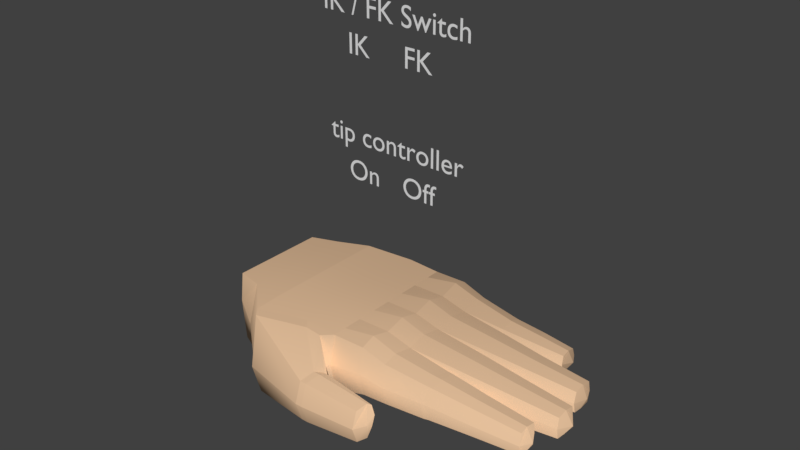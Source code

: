 # Source: Divine_hand_1.blend  (saved by Blender 2.77.0; exported with 4.5.12 LTS)
import bpy
from mathutils import Matrix  # noqa: F401  (used for matrix-valued properties, if any)

bpy.ops.wm.read_factory_settings(use_empty=True)
scene = bpy.context.scene
scene.name = 'Scene'

# ---- collections
col_collection_1 = bpy.data.collections.new('Collection 1'); scene.collection.children.link(col_collection_1)
col_collection_11 = bpy.data.collections.new('Collection 11'); scene.collection.children.link(col_collection_11)

# ---- materials (node trees are filled in below, after node groups)
mat_material_001 = bpy.data.materials.new('Material.001')
mat_material_001.alpha_threshold = 0.0
mat_material_001.use_transparent_shadow = False
mat_material_001.diffuse_color = (0.8, 0.5366, 0.3352, 1.0)
mat_material_001.roughness = 0.5

# ---- material node trees

# ---- world
world_world = bpy.data.worlds.new('World'); scene.world = world_world
world_world.color = (0.05088, 0.05088, 0.05088)
world_world.use_sun_shadow = False
world_world.sun_shadow_jitter_overblur = 0.0
world_world.cycles.sampling_method = 'MANUAL'

# ---- meshes
me_left_hand = bpy.data.meshes.new('left_hand')
me_left_hand.from_pydata([(-0.6799, -0.8487, -1.049), (-0.6799, -0.8487, 1.893), (0.2967, -0.8487, -1.049), (0.2967, -0.8487, 1.893), (-0.7545, -0.7037, 1.954), (-0.8687, -0.5328, 2.021), (-0.9466, -0.1168, 1.862), (-0.9199, 0.1856, 1.623), (-0.9199, 0.1856, -0.02895), (-0.9466, -0.1168, -0.4799), (-0.8411, -0.5328, -1.846), (-0.7545, -0.7037, -1.492), (0.5269, 0.1856, 1.623), (0.5269, -0.1168, 1.862), (0.6984, -0.5246, 2.021), (0.3708, -0.7037, 1.954), (0.3708, -0.7037, -1.542), (0.6984, -0.5246, -1.593), (0.5269, -0.1168, -0.4799), (0.5269, 0.1856, -0.02895), (-0.9466, -0.2852, 1.931), (-0.9346, -0.2852, -1.3), (0.5269, -0.2852, 1.931), (0.567, -0.3166, -1.483), (0.174, 0.4522, 0.7982), (0.156, 0.4522, 0.1027), (-0.01064, 0.4522, 0.0195), (-0.1773, 0.4522, 0.1027), (-0.1773, 0.4522, 1.494), (-0.01064, 0.4522, 1.629), (0.156, 0.4522, 1.494), (-0.1968, 0.4522, 0.7982), (-0.2078, 0.1856, 0.7969), (0.383, 0.9208, 0.7974), (0.1746, -0.8487, 1.893), (0.05256, -0.8487, 1.893), (-0.06952, -0.8487, 1.893), (-0.1916, -0.8487, 1.893), (-0.3137, -0.8487, 1.893), (-0.4358, -0.8487, 1.893), (-0.5578, -0.8487, 1.893), (-0.5578, -0.8487, -1.049), (-0.4358, -0.8487, -1.049), (-0.3137, -0.8487, -1.049), (-0.1916, -0.8487, -1.049), (-0.06952, -0.8487, -1.049), (0.05256, -0.8487, -1.049), (0.1746, -0.8487, -1.049), (0.2302, -0.7037, 1.954), (0.0895, -0.7037, 1.954), (-0.05117, -0.7037, 1.954), (-0.1918, -0.7037, 1.954), (-0.3325, -0.7037, 1.954), (-0.4732, -0.7037, 1.954), (-0.6138, -0.7037, 1.954), (0.4131, -0.5328, 2.021), (0.157, -0.5328, 2.021), (-0.0101, -0.5328, 2.021), (-0.1772, -0.5328, 2.021), (-0.3444, -0.5328, 2.021), (-0.5115, -0.5328, 2.021), (-0.6668, -0.5328, 2.021), (0.3851, -0.1168, 1.862), (0.1872, -0.1168, 1.862), (-0.01064, -0.1168, 1.862), (-0.2085, -0.1168, 1.862), (-0.4064, -0.1168, 1.862), (-0.6043, -0.1168, 1.862), (-0.8021, -0.1168, 1.862), (0.3851, 0.1856, 1.783), (0.1872, 0.1856, 1.623), (-0.01064, 0.1856, 1.783), (-0.2085, 0.1856, 1.623), (-0.4064, 0.1856, 1.783), (-0.6043, 0.1856, 1.623), (-0.8021, 0.1856, 1.797), (0.2644, 0.8875, 0.8005), (0.4907, 0.8903, 0.8005), (0.383, 0.8875, 0.3065), (0.2773, 0.8875, 0.3593), (0.2773, 0.8875, 1.242), (0.383, 0.8875, 1.328), (0.4587, 0.8875, 0.3593), (-0.6138, -0.7037, -1.842), (-0.4732, -0.7037, -1.842), (-0.3325, -0.7037, -1.842), (-0.1918, -0.7037, -1.842), (-0.05117, -0.7037, -1.842), (0.0895, -0.7037, -1.842), (0.2302, -0.7037, -1.842), (-0.6668, -0.5328, -2.211), (-0.4818, -0.5328, -2.082), (-0.3262, -0.5328, -1.963), (-0.1705, -0.5328, -1.9), (-0.01481, -0.5328, -1.9), (0.1409, -0.5328, -2.052), (0.3794, -0.5328, -2.038), (-0.8021, -0.1168, -0.4799), (-0.6043, -0.1168, -0.4104), (-0.4064, -0.1168, -0.4104), (-0.2085, -0.1168, -0.4104), (-0.01064, -0.1168, -0.4104), (0.1872, -0.1168, -0.4104), (0.3851, -0.1168, -0.4799), (-0.8021, 0.1856, -0.1359), (-0.6043, 0.1856, -0.02895), (-0.4064, 0.1856, -0.1278), (-0.2085, 0.1856, -0.02895), (-0.01064, 0.1856, -0.1278), (0.1872, 0.1856, -0.02895), (0.3851, 0.1856, -0.1278), (0.4587, 0.8875, 1.242), (0.4821, 0.6412, 1.362), (0.4821, 0.6412, 0.2365), (0.3854, 0.6412, 1.472), (0.2505, 0.6412, 1.362), (0.2505, 0.6412, 0.2365), (0.3854, 0.6412, 0.1691), (-0.8021, -0.2852, -1.387), (-0.6043, -0.2852, -1.071), (-0.4064, -0.2852, -1.071), (-0.2085, -0.2852, -0.9809), (-0.01064, -0.2852, -0.9809), (0.1872, -0.2852, -1.071), (0.3851, -0.2852, -1.387), (0.3851, -0.2852, 1.931), (0.1872, -0.2852, 1.931), (-0.01064, -0.2852, 1.931), (-0.2085, -0.2852, 1.931), (-0.4064, -0.2852, 1.931), (-0.6043, -0.2852, 1.931), (-0.8021, -0.2852, 1.931), (-0.9466, 0.05542, 1.889), (-0.9466, 0.05542, -0.1053), (0.5269, 0.05542, 1.889), (0.5269, 0.05542, -0.1053), (-0.8021, 0.05542, -0.2252), (-0.6043, 0.05542, -0.1053), (-0.4064, 0.05542, -0.2161), (-0.2085, 0.05542, -0.1053), (-0.01064, 0.05542, -0.2161), (0.1872, 0.05542, -0.1053), (0.3851, 0.05542, -0.2161), (0.3851, 0.05542, 2.092), (0.1872, 0.05542, 1.889), (-0.01064, 0.05542, 2.092), (-0.2085, 0.05542, 1.889), (-0.4064, 0.05542, 2.092), (-0.6043, 0.05542, 1.889), (-0.8021, 0.05542, 2.109), (-0.7202, -0.8489, 0.7335), (0.5229, 0.6448, 0.7994), (0.2342, 0.6412, 0.7994), (0.3293, -0.8489, 0.7335), (0.2062, 0.4114, 0.7982), (0.5868, 0.1909, 0.7969), (0.5868, -0.1184, 0.6909), (0.7705, -0.5356, -0.1063), (0.4673, -0.7187, 0.3013), (-0.7945, -0.7187, 0.3013), (-0.9172, -0.5438, -0.1731), (-1.005, -0.1184, 0.6909), (-0.9782, 0.1909, 0.7969), (0.5436, 0.4158, 0.7982), (-1.005, -0.2907, 0.2244), (0.615, -0.1649, 1.862), (0.1981, -0.8489, 0.7335), (0.06695, -0.8489, 0.7335), (-0.06425, -0.8489, 0.7335), (-0.1954, -0.8489, 0.7335), (-0.3266, -0.8489, 0.7335), (-0.4578, -0.8489, 0.7335), (-0.589, -0.8489, 0.7335), (0.388, 0.4114, 0.02112), (0.2217, 0.4114, 0.1042), (0.2217, 0.4114, 1.492), (0.388, 0.4114, 1.627), (0.5072, 0.4114, 0.1042), (0.5072, 0.4114, 1.492), (0.1894, 0.1856, 0.7969), (-1.005, 0.05771, 0.892), (0.5868, 0.05771, 0.892), (0.1479, 0.6813, 0.7994), (0.1244, 0.6813, 0.2356), (-0.01064, 0.6813, 0.1682), (-0.1457, 0.6813, 0.2356), (-0.1457, 0.6813, 1.363), (-0.01064, 0.6813, 1.473), (0.1244, 0.6813, 1.363), (-0.1691, 0.6813, 0.7994), (0.1081, 0.9479, 0.8007), (0.09054, 0.9479, 0.3784), (-0.01064, 0.9479, 0.3279), (-0.1118, 0.9479, 0.3784), (-0.1118, 0.9479, 1.223), (-0.01064, 0.9479, 1.305), (0.09054, 0.9479, 1.223), (-0.1294, 0.9479, 0.8007), (-0.01064, 0.9875, 0.8007), (-0.6012, 0.1856, 0.7969), (-0.2148, 0.4363, 0.7983), (-0.2425, 0.4363, 1.482), (-0.4063, 0.4363, 1.615), (-0.5701, 0.4363, 1.482), (-0.5701, 0.4363, 0.1144), (-0.4063, 0.4363, 0.03259), (-0.2425, 0.4363, 0.1144), (-0.5824, 0.4363, 0.7983), (-0.241, 0.6539, 0.7996), (-0.2755, 0.6539, 1.345), (-0.4062, 0.6539, 1.452), (-0.537, 0.6539, 1.345), (-0.537, 0.6539, 0.2537), (-0.4062, 0.6539, 0.1884), (-0.2755, 0.6539, 0.2537), (-0.555, 0.6539, 0.7996), (-0.2784, 0.9062, 0.8007), (-0.3051, 0.9062, 1.223), (-0.4062, 0.9062, 1.305), (-0.5072, 0.9062, 1.223), (-0.5072, 0.9062, 0.3787), (-0.4062, 0.9062, 0.3282), (-0.3051, 0.9062, 0.3787), (-0.5319, 0.9062, 0.8007), (-0.9067, 0.3878, 1.345), (-0.9067, 0.3878, 0.255), (-0.6724, 0.3878, 1.345), (-0.8029, 0.3878, 1.46), (-0.8029, 0.3878, 0.1845), (-0.6724, 0.3878, 0.255), (-0.9452, 0.3913, 0.7998), (-0.6598, 0.3878, 0.7998), (-0.9006, 0.5445, 1.246), (-0.9006, 0.5445, 0.3555), (-0.6965, 0.5445, 1.246), (-0.8032, 0.5445, 1.34), (-0.8032, 0.5445, 0.2978), (-0.6965, 0.5445, 0.3555), (-0.932, 0.5474, 0.8008), (-0.6841, 0.5445, 0.8008), (-0.8825, 0.7054, 1.132), (-0.8825, 0.7054, 0.472), (-0.7244, 0.7054, 1.132), (-0.8035, 0.7054, 1.202), (-0.8035, 0.7054, 0.4293), (-0.7244, 0.7054, 0.472), (-0.9058, 0.7075, 0.802), (-0.7084, 0.7054, 0.802), (-0.4062, 0.9323, 0.8007), (-0.8035, 0.7356, 0.7981), (0.5095, 0.3838, 1.507), (0.2177, 0.3838, 1.507), (0.3877, 0.3792, 1.645), (0.5486, 0.3964, 0.798), (0.2043, 0.3918, 0.798), (0.5095, 0.3999, 0.0886), (0.3877, 0.3999, 0.003699), (0.2177, 0.3999, 0.0886), (0.5046, 0.4446, 1.479), (0.5046, 0.424, 0.118), (0.2248, 0.4446, 1.479), (0.3877, 0.4263, 0.03663), (0.5414, 0.4375, 0.7983), (0.2096, 0.4345, 0.7983), (0.3877, 0.4481, 1.611), (0.2248, 0.424, 0.118), (0.7864, -0.4876, 2.021), (0.7864, -0.4876, -1.309), (0.615, -0.157, -0.4799), (0.615, -0.2483, 1.931), (0.6434, -0.2967, -1.348), (0.6273, -0.1274, 0.6909), (0.8586, -0.4987, -0.1063), (0.808, -0.05297, 1.064), (1.047, -0.07728, 1.142), (1.047, -0.07728, -0.4796), (0.808, -0.05297, -0.06922), (0.9035, -0.06414, 1.265), (0.9058, -0.06558, -0.5547), (0.7496, -0.05212, 0.4976), (1.116, -0.07686, 0.3346), (0.808, -0.01878, 1.064), (1.047, -0.04309, 1.142), (1.047, -0.04309, -0.4796), (0.808, -0.01878, -0.06922), (0.9035, -0.02995, 1.265), (0.9058, -0.03139, -0.5547), (0.7496, -0.01793, 0.4976), (1.116, -0.04267, 0.3346), (0.8562, 0.254, 0.9211), (1.02, 0.2399, 0.9815), (1.02, 0.2399, -0.2898), (0.8562, 0.254, 0.03203), (0.9078, 0.2502, 1.079), (0.9096, 0.2491, -0.3487), (0.8336, 0.2597, 0.4765), (1.075, 0.2403, 0.3487), (0.9704, 0.2776, 0.404)], [], [(158, 153, 2, 16), (172, 150, 0, 41), (40, 54, 4, 1), (54, 61, 5, 4), (131, 68, 6, 20), (149, 75, 7, 132), (47, 89, 16, 2), (89, 96, 17, 16), (124, 103, 18, 23), (142, 110, 19, 135), (181, 156, 18, 135), (22, 14, 266, 269), (157, 158, 16, 17), (150, 159, 11, 0), (159, 160, 10, 11), (164, 161, 9, 21), (180, 162, 8, 133), (160, 164, 21, 10), (157, 17, 267, 272), (96, 124, 23, 17), (61, 131, 20, 5), (14, 22, 125, 55), (55, 125, 126, 56), (56, 126, 127, 57), (57, 127, 128, 58), (58, 128, 129, 59), (59, 129, 130, 60), (60, 130, 131, 61), (10, 21, 118, 90), (90, 118, 119, 91), (91, 119, 120, 92), (92, 120, 121, 93), (93, 121, 122, 94), (94, 122, 123, 95), (95, 123, 124, 96), (250, 253, 163, 178), (252, 250, 178, 176), (253, 255, 177, 163), (251, 175, 154, 254), (255, 256, 173, 177), (256, 257, 174, 173), (133, 8, 104, 136), (136, 104, 105, 137), (137, 105, 106, 138), (138, 106, 107, 139), (139, 107, 108, 140), (140, 108, 109, 141), (141, 109, 110, 142), (21, 9, 97, 118), (118, 97, 98, 119), (119, 98, 99, 120), (120, 99, 100, 121), (121, 100, 101, 122), (122, 101, 102, 123), (123, 102, 103, 124), (11, 10, 90, 83), (83, 90, 91, 84), (84, 91, 92, 85), (85, 92, 93, 86), (86, 93, 94, 87), (87, 94, 95, 88), (88, 95, 96, 89), (0, 11, 83, 41), (41, 83, 84, 42), (42, 84, 85, 43), (43, 85, 86, 44), (44, 86, 87, 45), (45, 87, 88, 46), (46, 88, 89, 47), (262, 259, 113, 151), (260, 115, 152, 263), (260, 264, 114, 115), (261, 265, 116, 117), (251, 252, 176, 175), (254, 154, 174, 257), (134, 12, 69, 143), (143, 69, 70, 144), (144, 70, 71, 145), (145, 71, 72, 146), (146, 72, 73, 147), (147, 73, 74, 148), (148, 74, 75, 149), (22, 13, 62, 125), (125, 62, 63, 126), (126, 63, 64, 127), (127, 64, 65, 128), (128, 65, 66, 129), (129, 66, 67, 130), (130, 67, 68, 131), (15, 14, 55, 48), (48, 55, 56, 49), (49, 56, 57, 50), (50, 57, 58, 51), (51, 58, 59, 52), (52, 59, 60, 53), (53, 60, 61, 54), (3, 15, 48, 34), (34, 48, 49, 35), (35, 49, 50, 36), (36, 50, 51, 37), (37, 51, 52, 38), (38, 52, 53, 39), (39, 53, 54, 40), (78, 33, 77, 82), (81, 33, 76, 80), (77, 33, 81, 111), (32, 31, 27, 107), (72, 28, 31, 32), (109, 25, 24, 179), (263, 152, 116, 265), (258, 262, 151, 112), (115, 80, 76, 152), (151, 113, 82, 77), (112, 151, 77, 111), (115, 114, 81, 80), (153, 166, 47, 2), (166, 167, 46, 47), (167, 168, 45, 46), (168, 169, 44, 45), (169, 170, 43, 44), (170, 171, 42, 43), (171, 172, 41, 42), (264, 258, 112, 114), (259, 261, 117, 113), (152, 76, 79, 116), (113, 117, 78, 82), (117, 116, 79, 78), (114, 112, 111, 81), (67, 148, 149, 68), (66, 147, 148, 67), (65, 146, 147, 66), (64, 145, 146, 65), (63, 144, 145, 64), (62, 143, 144, 63), (13, 134, 143, 62), (102, 141, 142, 103), (101, 140, 141, 102), (100, 139, 140, 101), (99, 138, 139, 100), (98, 137, 138, 99), (97, 136, 137, 98), (9, 133, 136, 97), (161, 180, 133, 9), (155, 181, 135, 19), (103, 142, 135, 18), (68, 149, 132, 6), (12, 134, 181, 155), (6, 132, 180, 161), (108, 107, 27, 26), (76, 33, 78, 79), (179, 24, 30, 70), (71, 70, 30, 29), (109, 108, 26, 25), (72, 71, 29, 28), (39, 40, 172, 171), (38, 39, 171, 170), (37, 38, 170, 169), (36, 37, 169, 168), (35, 36, 168, 167), (34, 35, 167, 166), (3, 34, 166, 153), (13, 22, 269, 165), (5, 20, 164, 160), (132, 7, 162, 180), (20, 6, 161, 164), (4, 5, 160, 159), (1, 4, 159, 150), (14, 15, 158, 157), (14, 157, 272, 266), (134, 13, 156, 181), (40, 1, 150, 172), (15, 3, 153, 158), (24, 182, 188, 30), (31, 189, 185, 27), (25, 183, 182, 24), (26, 27, 185, 184), (25, 26, 184, 183), (29, 30, 188, 187), (28, 186, 189, 31), (28, 29, 187, 186), (186, 187, 195, 194), (182, 190, 196, 188), (186, 194, 197, 189), (187, 188, 196, 195), (183, 184, 192, 191), (189, 197, 193, 185), (184, 185, 193, 192), (183, 191, 190, 182), (191, 192, 198, 190), (199, 207, 204, 105), (192, 193, 197, 198), (198, 195, 196, 190), (197, 194, 195, 198), (107, 106, 205, 206), (107, 206, 200, 32), (73, 72, 201, 202), (74, 203, 207, 199), (32, 200, 201, 72), (74, 73, 202, 203), (106, 105, 204, 205), (203, 202, 210, 211), (206, 214, 208, 200), (203, 211, 215, 207), (200, 208, 209, 201), (205, 204, 212, 213), (202, 201, 209, 210), (207, 215, 212, 204), (206, 205, 213, 214), (215, 223, 220, 212), (214, 213, 221, 222), (211, 210, 218, 219), (214, 222, 216, 208), (211, 219, 223, 215), (208, 216, 217, 209), (213, 212, 220, 221), (210, 209, 217, 218), (222, 221, 248, 216), (75, 74, 226, 227), (105, 229, 231, 199), (105, 104, 228, 229), (7, 75, 227, 224), (162, 7, 224, 230), (199, 231, 226, 74), (8, 162, 230, 225), (104, 8, 225, 228), (231, 239, 234, 226), (230, 224, 232, 238), (228, 225, 233, 236), (225, 230, 238, 233), (229, 237, 239, 231), (229, 228, 236, 237), (227, 226, 234, 235), (224, 227, 235, 232), (237, 236, 244, 245), (235, 234, 242, 243), (232, 235, 243, 240), (239, 247, 242, 234), (238, 232, 240, 246), (236, 233, 241, 244), (233, 238, 246, 241), (237, 245, 247, 239), (243, 242, 247, 249), (179, 254, 257, 109), (221, 220, 223, 248), (223, 219, 218, 248), (248, 218, 217, 216), (244, 241, 246, 249), (249, 246, 240, 243), (249, 247, 245, 244), (70, 69, 252, 251), (110, 109, 257, 256), (19, 110, 256, 255), (70, 251, 254, 179), (155, 19, 255, 253), (69, 12, 250, 252), (12, 155, 253, 250), (177, 173, 261, 259), (176, 178, 258, 264), (178, 163, 262, 258), (154, 263, 265, 174), (173, 174, 265, 261), (175, 176, 264, 260), (175, 260, 263, 154), (163, 177, 259, 262), (17, 23, 270, 267), (156, 13, 165, 271), (23, 18, 268, 270), (18, 156, 271, 268), (269, 266, 274, 277), (266, 272, 280, 274), (267, 270, 278, 275), (268, 271, 279, 276), (272, 267, 275, 280), (270, 268, 276, 278), (271, 165, 273, 279), (165, 269, 277, 273), (273, 277, 285, 281), (278, 276, 284, 286), (280, 275, 283, 288), (274, 280, 288, 282), (275, 278, 286, 283), (277, 274, 282, 285), (276, 279, 287, 284), (279, 273, 281, 287), (287, 281, 289, 295), (281, 285, 293, 289), (286, 284, 292, 294), (288, 283, 291, 296), (282, 288, 296, 290), (283, 286, 294, 291), (285, 282, 290, 293), (284, 287, 295, 292), (291, 294, 297, 296), (293, 297, 295, 289), (296, 297, 293, 290), (295, 297, 294, 292)])
me_left_hand.materials.append(mat_material_001)
me_left_hand.use_remesh_preserve_volume = False
me_left_hand.use_remesh_preserve_attributes = False
me_left_hand.use_mirror_vertex_groups = False
me_left_hand.update()

# ---- curves / text
txt_text_005 = bpy.data.curves.new('Text.005', 'FONT')
txt_text_005.dimensions = '2D'
txt_text_005.body = 'IK'
txt_text_005.use_path_clamp = True
txt_text_005.bevel_resolution = 0
txt_text_004 = bpy.data.curves.new('Text.004', 'FONT')
txt_text_004.dimensions = '2D'
txt_text_004.body = 'FK'
txt_text_004.use_path_clamp = True
txt_text_004.bevel_resolution = 0
txt_text_003 = bpy.data.curves.new('Text.003', 'FONT')
txt_text_003.dimensions = '2D'
txt_text_003.body = 'IK / FK Switch'
txt_text_003.use_path_clamp = True
txt_text_003.bevel_resolution = 0
txt_text_002 = bpy.data.curves.new('Text.002', 'FONT')
txt_text_002.dimensions = '2D'
txt_text_002.body = 'tip controller'
txt_text_002.use_path_clamp = True
txt_text_002.bevel_resolution = 0
txt_text_001 = bpy.data.curves.new('Text.001', 'FONT')
txt_text_001.dimensions = '2D'
txt_text_001.body = 'Off'
txt_text_001.use_path_clamp = True
txt_text_001.bevel_resolution = 0
txt_text = bpy.data.curves.new('Text', 'FONT')
txt_text.dimensions = '2D'
txt_text.body = 'On'
txt_text.use_path_clamp = True
txt_text.bevel_resolution = 0
arm_armature = bpy.data.armatures.new('Armature')  # bones are not reproduced
arm_armature_006 = bpy.data.armatures.new('Armature.006')  # bones are not reproduced

# ---- objects
ob_left_hand = bpy.data.objects.new('left_hand', me_left_hand)
ob_text_005 = bpy.data.objects.new('Text.005', txt_text_005)
ob_text_004 = bpy.data.objects.new('Text.004', txt_text_004)
ob_text_003 = bpy.data.objects.new('Text.003', txt_text_003)
ob_text_002 = bpy.data.objects.new('Text.002', txt_text_002)
ob_text_001 = bpy.data.objects.new('Text.001', txt_text_001)
ob_text = bpy.data.objects.new('Text', txt_text)
ob_switch_onoff = bpy.data.objects.new('switch_onoff', arm_armature)
ob_armature = bpy.data.objects.new('Armature', arm_armature_006)

# ---- transforms, parenting, visibility, modifiers, constraints
ob_left_hand.parent = ob_armature
ob_left_hand.matrix_parent_inverse = Matrix(((0.3381, 0.0, 0.0, 2.085), (0.0, 0.3381, 0.0, -0.1836), (0.0, 0.0, 0.3381, -0.2701), (0.0, 0.0, 0.0, 1.0)))
ob_left_hand.location = (-0.002368, -0.0423, -0.4627)
ob_left_hand.rotation_euler = (0.0, 0.0, -1.571)
ob_left_hand.scale = (4.004, 7.814, 1.0)
ob_left_hand.color = (1.0, 1.0, 1.0, 0.5692)
ob_left_hand.show_all_edges = True
ob_left_hand.lineart.crease_threshold = 0.0
_vg = ob_left_hand.vertex_groups.new(name='hand.L')
for _i, _w in zip([0, 1, 2, 3, 4, 5, 6, 9, 10, 11, 13, 14, 15, 16, 17, 18, 20, 21, 22, 23, 34, 35, 36, 37, 38, 39, 40, 41, 42, 43, 44, 45, 46, 47, 48, 49, 50, 51, 52, 53, 54, 55, 56, 57, 58, 59, 60, 61, 62, 63, 64, 65, 66, 67, 68, 83, 84, 85, 86, 87, 88, 89, 90, 91, 92, 93, 94, 95, 96, 97, 98, 99, 100, 101, 102, 103, 118, 119, 120, 121, 122, 123, 124, 125, 126, 127, 128, 129, 130, 131, 133, 135, 136, 137, 138, 139, 140, 141, 142, 143, 144, 145, 146, 147, 148, 150, 153, 156, 158, 159, 160, 161, 164, 165, 166, 167, 168, 169, 170, 171, 172, 180, 266, 268, 269, 270, 271, 273, 276, 279], [0.8452, 0.966, 0.246, 0.7586, 0.9492, 0.8898, 0.223, 0.2936, 0.7862, 0.8235, 0.157, 0.1083, 0.4176, 0.108, 0.01182, 0.2058, 0.6679, 0.672, 0.2265, 0.07983, 0.8441, 0.9205, 0.9686, 0.9853, 0.9853, 0.9794, 0.9722, 0.8196, 0.7796, 0.7177, 0.6219, 0.4761, 0.3712, 0.2971, 0.6921, 0.8694, 0.9631, 0.9887, 0.9875, 0.9772, 0.9634, 0.302, 0.7797, 0.9396, 0.9848, 0.9782, 0.951, 0.9205, 0.2745, 0.6186, 0.8705, 0.9173, 0.7149, 0.4064, 0.264, 0.7673, 0.7005, 0.5955, 0.4264, 0.2935, 0.1984, 0.1387, 0.7423, 0.6721, 0.5644, 0.3798, 0.2438, 0.1518, 0.07989, 0.3079, 0.3768, 0.56, 0.6376, 0.6003, 0.456, 0.2533, 0.675, 0.6729, 0.6948, 0.6713, 0.5596, 0.3097, 0.1617, 0.3791, 0.7289, 0.9388, 0.9754, 0.9035, 0.7892, 0.7008, 0.06355, 0.05229, 0.07365, 0.09156, 0.1173, 0.1312, 0.1234, 0.09694, 0.06648, 0.0009131, 0.06617, 0.06558, 0.1061, 0.0558, 0.05474, 0.9415, 0.6371, 0.1585, 0.1514, 0.9143, 0.8492, 0.223, 0.6502, 0.1275, 0.7498, 0.8508, 0.9261, 0.9563, 0.9561, 0.9501, 0.9449, 0.006255, 0.07606, 0.1166, 0.1442, 0.06387, 0.1267, 0.0128, 0.008865, 0.02499]): _vg.add([_i], _w, 'REPLACE')
_vg = ob_left_hand.vertex_groups.new(name='indexDeform1.003')
for _i, _w in zip([6, 7, 8, 9, 20, 21, 66, 67, 68, 73, 74, 75, 97, 104, 105, 106, 118, 129, 130, 131, 132, 133, 136, 137, 148, 149, 160, 161, 162, 164, 180, 199, 203, 204, 205, 207, 211, 212, 213, 215, 224, 225, 226, 227, 228, 229, 230, 231, 237, 239], [0.09922, 0.6757, 0.6934, 0.1009, 0.003254, 0.04361, 0.0, 0.0, 0.09961, 0.0, 0.0, 0.5878, 0.06713, 0.6946, 0.1499, 0.0, 0.01041, 0.01177, 0.0, 0.0, 0.1976, 0.1294, 0.1444, 0.1958, 0.0, 0.1859, 0.0, 0.1443, 0.7077, 0.04761, 0.09349, 0.0, 0.0, 0.0, 0.0, 0.0, 0.0, 0.0, 0.0, 0.0, 0.1995, 0.2125, 0.193, 0.1989, 0.245, 0.1986, 0.2116, 0.2033, 0.0, 0.0001958]): _vg.add([_i], _w, 'REPLACE')
_vg = ob_left_hand.vertex_groups.new(name='indexDeform2.003')
for _i, _w in zip([7, 75, 162, 211, 212, 215, 218, 219, 223, 224, 225, 226, 227, 228, 229, 230, 231, 232, 233, 234, 235, 236, 237, 238, 239, 242], [0.09481, 0.09876, 0.09734, 0.0, 0.0, 0.0, 0.0, 0.0, 0.0, 0.2095, 0.1979, 0.1998, 0.2812, 0.09991, 0.1893, 0.2232, 0.1872, 0.2163, 0.211, 0.2019, 0.2221, 0.09925, 0.1954, 0.2055, 0.2067, 0.0001679]): _vg.add([_i], _w, 'REPLACE')
_vg = ob_left_hand.vertex_groups.new(name='indexDeform3.003')
for _i, _w in zip([105, 199, 204, 212, 225, 229, 231, 232, 233, 234, 235, 236, 237, 238, 239, 240, 241, 242, 243, 244, 245, 246, 247, 249], [0.0, 0.0, 0.0, 0.0, 0.003334, 0.01555, 8.852e-05, 0.1999, 0.2779, 0.2004, 0.1958, 0.3258, 0.3712, 0.1994, 0.2019, 1.0, 0.9979, 0.9984, 0.9863, 1.0, 1.0, 1.0, 1.0, 1.0]): _vg.add([_i], _w, 'REPLACE')
_vg = ob_left_hand.vertex_groups.new(name='indexDeform1.002')
for _i, _w in zip([6, 7, 8, 9, 21, 27, 28, 29, 31, 32, 65, 66, 67, 68, 71, 72, 73, 74, 97, 98, 99, 100, 101, 104, 105, 106, 107, 108, 118, 119, 120, 130, 131, 132, 133, 136, 137, 138, 139, 140, 141, 145, 146, 147, 148, 149, 161, 162, 164, 180, 185, 189, 199, 200, 201, 202, 203, 204, 205, 206, 207, 208, 211, 212, 213, 214, 215, 220, 221, 222, 223, 225, 226, 228, 229, 230, 231, 233, 234, 236, 237, 238, 239, 248], [0.007603, 0.0, 0.0, 0.0, 0.0063, 0.0, 0.0, 0.0, 0.0, 0.4998, 0.03595, 0.1333, 0.1355, 0.06142, 0.0, 0.0, 0.9476, 0.1893, 0.0, 0.0, 0.1239, 0.06963, 0.02117, 0.0, 0.1822, 0.5899, 0.2872, 0.0, 0.0, 0.0, 0.0, 0.01621, 0.006327, 0.0, 0.0, 0.0, 0.2008, 0.5276, 0.2109, 0.0, 0.006803, 0.0, 0.6646, 0.8655, 0.6163, 0.09398, 0.0, 0.0, 0.0, 0.0, 0.0, 0.0, 0.2924, 0.07945, 0.1937, 0.4994, 0.3055, 0.2162, 0.4262, 0.2177, 0.1478, 0.0, 0.0, 0.0, 0.0, 0.0, 0.0, 0.0, 0.0, 0.0, 0.0, 0.0, 0.0, 0.0, 0.0, 0.0, 0.0, 0.0, 0.0, 0.01274, 0.0, 0.0, 0.0, 0.0]): _vg.add([_i], _w, 'REPLACE')
_vg = ob_left_hand.vertex_groups.new(name='indexDeform2.002')
for _i, _w in zip([7, 24, 25, 26, 27, 28, 31, 32, 70, 72, 74, 75, 105, 107, 108, 132, 140, 149, 154, 162, 174, 179, 183, 184, 185, 186, 189, 192, 199, 200, 201, 202, 203, 204, 205, 206, 207, 208, 209, 210, 211, 212, 213, 214, 215, 216, 217, 218, 219, 223, 224, 225, 226, 227, 228, 229, 230, 231, 232, 233, 234, 235, 236, 237, 238, 239, 240, 241, 242, 243, 244, 245, 246, 247, 249, 254, 257, 263, 265], [0.0, 0.0, 0.0, 0.0, 0.0, 0.0, 0.0, 0.03498, 0.0, 0.0, 0.0, 0.0, 0.0, 0.0, 0.0, 0.0, 0.0, 0.0, 0.0, 0.0, 0.0, 0.0, 0.0, 0.0, 0.0, 0.0, 0.0, 0.0, 0.0, 0.0, 0.1506, 0.4993, 0.2844, 0.03845, 0.0153, 0.01536, 0.09288, 0.2319, 0.5839, 0.9973, 0.4013, 0.07618, 0.06602, 0.08423, 0.1464, 0.01729, 0.01035, 0.0186, 0.03154, 0.01286, 0.0, 0.0, 0.0, 0.0, 0.0, 0.0, 0.0, 0.0, 0.0, 0.0, 0.0, 0.0, 0.0, 0.0, 0.0, 0.0, 0.0, 0.0, 0.0, 0.0, 0.0, 0.0, 0.0, 0.0, 0.0, 0.0, 0.0, 0.0, 0.0]): _vg.add([_i], _w, 'REPLACE')
_vg = ob_left_hand.vertex_groups.new(name='indexDeform3.002')
for _i, _w in zip([24, 26, 27, 28, 31, 70, 101, 102, 109, 140, 141, 154, 182, 183, 184, 185, 186, 189, 190, 191, 192, 193, 194, 195, 196, 197, 198, 205, 206, 208, 209, 211, 212, 213, 214, 215, 216, 217, 218, 219, 220, 221, 222, 223, 248, 254], [0.0, 0.0, 0.0, 0.0, 0.0, 0.0, 0.0, 0.0, 0.0, 0.0, 0.0, 0.0, 0.0, 0.0, 0.0, 0.0, 0.0, 0.0, 0.0, 0.0, 0.0, 0.0, 0.0, 0.0, 0.0, 0.0, 0.0, 0.02262, 0.005969, 0.1144, 0.06945, 0.05189, 0.2118, 0.4394, 0.2347, 0.09895, 0.5078, 0.5661, 0.8583, 0.8382, 0.8589, 0.8738, 0.7185, 0.8263, 0.8145, 0.0]): _vg.add([_i], _w, 'REPLACE')
_vg = ob_left_hand.vertex_groups.new(name='indexDeform1.001')
for _i, _w in zip([19, 24, 25, 26, 27, 28, 29, 30, 31, 32, 63, 64, 69, 70, 71, 72, 73, 98, 99, 100, 101, 102, 103, 105, 106, 107, 108, 109, 110, 113, 115, 116, 117, 121, 122, 135, 137, 138, 139, 140, 141, 142, 143, 144, 145, 146, 147, 152, 154, 163, 173, 174, 175, 176, 177, 179, 183, 184, 185, 186, 200, 201, 202, 204, 205, 206, 207, 208, 209, 210, 213, 214, 216, 217, 218, 251, 252, 253, 254, 255, 256, 257, 259, 260, 261, 262, 263, 265], [0.0, 0.1474, 0.2115, 0.4287, 0.233, 0.3144, 0.4995, 0.3054, 0.1691, 0.2822, 0.02789, 0.04759, 0.0, 0.22, 0.9232, 0.231, 0.0, 0.02612, 0.06403, 0.09936, 0.105, 0.07029, 0.02806, 0.0, 0.0, 0.5256, 0.5681, 0.2083, 0.0, 0.0, 0.0, 0.0, 0.0, 0.002951, 0.003097, 0.0, 0.0, 0.0, 0.4894, 0.5162, 0.1922, 0.0, 0.0, 0.1749, 0.7413, 0.1874, 0.0009853, 0.0, 0.0, 0.0, 0.0, 0.0, 0.0, 0.0, 0.0, 0.1854, 0.00227, 0.01492, 0.009909, 0.001557, 0.0, 0.0, 0.0, 0.0, 0.0, 0.0, 0.00236, 0.0, 0.0, 0.0, 0.0, 0.0, 0.0, 0.0, 0.0, 0.0, 0.0, 0.0, 0.0, 0.0, 0.0, 0.0, 0.0, 0.0, 0.0, 0.0, 0.0, 0.0]): _vg.add([_i], _w, 'REPLACE')
_vg = ob_left_hand.vertex_groups.new(name='indexDeform2.001')
for _i, _w in zip([24, 25, 26, 27, 28, 29, 30, 31, 76, 78, 79, 82, 113, 115, 116, 117, 151, 152, 154, 174, 175, 178, 182, 183, 184, 185, 186, 187, 188, 189, 190, 191, 194, 195, 196, 197, 198, 200, 205, 206, 207, 208, 209, 210, 212, 213, 214, 215, 216, 217, 221, 222, 248, 250, 254, 257, 258, 260, 263, 265], [0.09748, 0.04902, 0.02633, 0.05662, 0.306, 0.4995, 0.2877, 0.1145, 0.0, 0.0, 0.0, 0.0, 0.0, 0.0, 0.0, 0.0, 0.0, 0.0, 0.0, 0.0, 0.0, 0.0, 0.1349, 0.07385, 0.06306, 0.1074, 0.5861, 0.9972, 0.3709, 0.2247, 0.03739, 0.003971, 0.04953, 0.03221, 0.05563, 0.01894, 0.01765, 0.0, 0.0002417, 0.0, 0.0, 0.0, 0.0, 0.0, 0.0, 0.0, 0.0, 0.0, 0.0, 0.001297, 0.0, 0.0, 0.0, 0.0, 0.0, 0.0, 0.0, 0.0, 0.0, 0.0]): _vg.add([_i], _w, 'REPLACE')
_vg = ob_left_hand.vertex_groups.new(name='indexDeform3.001')
for _i, _w in zip([26, 27, 33, 76, 78, 79, 80, 81, 82, 113, 115, 116, 117, 152, 174, 182, 183, 184, 185, 186, 188, 189, 190, 191, 192, 193, 194, 195, 196, 197, 198, 203, 206, 207, 208, 210, 212, 213, 214, 216, 217, 218, 219, 220, 221, 222, 223, 248, 257], [0.01935, 0.002636, 0.0, 0.0, 0.0, 0.0, 0.0, 0.0, 0.0, 0.0, 0.0, 0.0, 0.0, 0.0, 0.0, 0.09712, 0.2173, 0.4386, 0.2249, 0.07409, 0.04277, 0.1116, 0.8104, 0.8523, 0.908, 0.8203, 0.7929, 0.8885, 0.8187, 0.6739, 0.8163, 0.0, 0.0, 0.0, 0.0, 0.0, 0.0, 0.0, 0.0, 0.0, 0.0, 0.0, 0.0, 0.0, 0.0, 0.0, 0.0, 0.0, 0.0]): _vg.add([_i], _w, 'REPLACE')
_vg = ob_left_hand.vertex_groups.new(name='indexDeform1')
for _i, _w in zip([12, 13, 18, 19, 22, 23, 24, 25, 26, 27, 29, 30, 62, 63, 64, 69, 70, 71, 100, 101, 102, 103, 107, 108, 109, 110, 113, 116, 117, 121, 122, 123, 124, 125, 126, 134, 135, 138, 139, 140, 141, 142, 143, 144, 145, 151, 152, 154, 155, 156, 163, 165, 173, 174, 175, 176, 177, 178, 179, 181, 182, 188, 250, 251, 252, 253, 254, 255, 256, 257, 258, 259, 260, 261, 262, 263, 264, 265, 268, 269, 270, 271, 273, 275, 276, 277, 278, 279, 280, 281, 284, 285, 286, 287, 288, 292], [0.9825, 0.1401, 0.2657, 0.8798, 0.0, 0.0, 0.0, 0.0, 0.0, 0.0, 0.0, 0.0, 0.2571, 0.2438, 0.04227, 0.9822, 0.6372, 0.0, 0.0, 0.0, 0.2169, 0.3334, 0.0, 0.0, 0.6651, 0.8218, 0.0435, 0.02948, 0.04105, 0.0, 0.0, 0.06207, 0.06445, 0.0, 0.06313, 0.94, 0.797, 0.004993, 0.0, 0.0, 0.6028, 0.7546, 0.9269, 0.589, 0.0, 0.002199, 0.004587, 0.1956, 0.9419, 0.1661, 0.5858, 0.0, 0.557, 0.2999, 0.2822, 0.9149, 0.6446, 0.6746, 0.7064, 0.8956, 0.0, 0.0, 0.8819, 0.3421, 0.9827, 0.7318, 0.2248, 0.6833, 0.596, 0.3149, 0.2058, 0.5982, 0.175, 0.5005, 0.3834, 0.1639, 0.005155, 0.2829, 0.0, 0.0, 0.0, 0.0, 0.0, 0.0, 0.0, 0.0, 0.0, 0.0, 0.0, 0.0, 0.0, 0.0, 0.0, 0.0, 0.0, 0.0]): _vg.add([_i], _w, 'REPLACE')
_vg = ob_left_hand.vertex_groups.new(name='indexDeform2')
for _i, _w in zip([19, 24, 25, 26, 27, 29, 30, 31, 32, 71, 76, 79, 80, 81, 108, 109, 110, 111, 112, 113, 114, 115, 116, 117, 151, 152, 154, 163, 173, 174, 175, 176, 177, 178, 179, 182, 183, 185, 216, 250, 251, 253, 254, 255, 256, 257, 258, 259, 260, 261, 262, 263, 264, 265], [0.003868, 0.0, 0.0, 0.0, 0.0, 0.0, 0.0, 0.0, 0.0, 0.0, 0.01631, 0.008269, 0.03662, 0.01851, 0.001344, 0.0403, 0.01187, 0.01683, 0.8643, 0.1459, 0.9897, 0.5897, 0.1403, 0.1127, 0.2879, 0.2491, 0.1144, 0.338, 0.1903, 0.1173, 0.1941, 0.07633, 0.1981, 0.309, 0.05805, 0.0, 0.0, 0.0, 0.0, 0.1049, 0.09129, 0.2074, 0.08856, 0.1697, 0.1549, 0.1062, 0.773, 0.2312, 0.3955, 0.2423, 0.5185, 0.1472, 0.9652, 0.1299]): _vg.add([_i], _w, 'REPLACE')
_vg = ob_left_hand.vertex_groups.new(name='indexDeform3')
for _i, _w in zip([24, 25, 26, 29, 30, 31, 33, 72, 76, 77, 78, 79, 80, 81, 82, 111, 112, 113, 115, 116, 117, 146, 151, 152, 163, 173, 174, 177, 182, 183, 184, 185, 187, 188, 189, 190, 191, 195, 196, 198, 253, 255, 256, 257, 259, 261, 262, 263, 265], [0.0, 0.0, 0.0, 0.0, 0.0, 0.0, 0.9885, 0.0, 0.7115, 0.9761, 0.9333, 0.8023, 0.8491, 0.9403, 0.9404, 0.9548, 0.1207, 0.7044, 0.1093, 0.3308, 0.6406, 0.0, 0.6555, 0.1693, 0.03685, 0.04943, 0.02539, 0.0526, 0.0, 0.0, 0.0, 0.0, 0.0, 0.0, 0.0, 0.0, 0.0, 0.0, 0.0, 0.0, 0.006355, 0.03411, 0.03106, 0.01332, 0.06576, 0.06292, 0.06534, 0.01344, 0.04013]): _vg.add([_i], _w, 'REPLACE')
_vg = ob_left_hand.vertex_groups.new(name='indexDeform1.004')
for _i, _w in zip([0, 2, 3, 10, 11, 13, 14, 15, 16, 17, 18, 21, 22, 23, 34, 35, 36, 41, 42, 43, 44, 45, 46, 47, 48, 49, 50, 55, 56, 57, 62, 63, 83, 84, 85, 86, 87, 88, 89, 90, 91, 92, 93, 94, 95, 96, 98, 99, 100, 101, 102, 103, 118, 119, 120, 121, 122, 123, 124, 125, 126, 135, 142, 150, 153, 156, 157, 158, 159, 160, 165, 166, 167, 168, 169, 170, 171, 172, 266, 267, 268, 269, 270, 271, 272, 278], [0.1269, 0.7401, 0.2256, 0.112, 0.1262, 0.04907, 0.5732, 0.5333, 0.8641, 0.866, 0.1225, 0.05229, 0.1946, 0.5687, 0.1457, 0.07425, 0.00821, 0.157, 0.2011, 0.2665, 0.3648, 0.5122, 0.6177, 0.6911, 0.2789, 0.1169, 0.01493, 0.5693, 0.1726, 0.04216, 0.04611, 0.002767, 0.1878, 0.2614, 0.3726, 0.5472, 0.6842, 0.7813, 0.8391, 0.1705, 0.2535, 0.3727, 0.5675, 0.7085, 0.7982, 0.8514, 0.01513, 0.03168, 0.05407, 0.08172, 0.1234, 0.1401, 0.06625, 0.08755, 0.1225, 0.1781, 0.2852, 0.4952, 0.5772, 0.2335, 0.09572, 0.0008032, 0.005501, 0.02575, 0.3508, 0.04453, 0.9378, 0.8265, 0.03671, 0.03843, 0.07997, 0.2421, 0.1445, 0.07137, 0.0324, 0.02806, 0.03169, 0.03141, 0.3644, 0.7886, 0.1524, 0.1405, 0.4379, 0.04055, 0.5161, 0.003467]): _vg.add([_i], _w, 'REPLACE')
_vg = ob_left_hand.vertex_groups.new(name='indexDeform2.004')
for _i, _w in zip([13, 14, 15, 17, 18, 22, 23, 55, 56, 62, 63, 95, 96, 101, 102, 103, 122, 123, 124, 125, 126, 135, 142, 156, 157, 165, 181, 266, 267, 268, 269, 270, 271, 272, 273, 274, 275, 276, 277, 278, 279, 280, 281, 282, 283, 284, 285, 286, 287, 289, 290, 291, 292, 293, 294, 295], [0.2374, 0.2951, 0.0349, 0.09148, 0.2919, 0.4313, 0.2767, 0.1072, 0.02081, 0.1327, 0.05303, 0.0003428, 0.04855, 0.01344, 0.07653, 0.1701, 0.02657, 0.07742, 0.1534, 0.2471, 0.09272, 0.05831, 0.03193, 0.3454, 0.05559, 0.4395, 0.03861, 0.5249, 0.1745, 0.4457, 0.5252, 0.4073, 0.4165, 0.4819, 0.5352, 0.7806, 0.802, 0.5896, 0.6114, 0.7275, 0.5055, 0.9838, 0.28, 0.2971, 0.3004, 0.2819, 0.3017, 0.3226, 0.2796, 0.01345, 0.00955, 0.01092, 0.01149, 0.01244, 0.01401, 0.005629]): _vg.add([_i], _w, 'REPLACE')
_vg = ob_left_hand.vertex_groups.new(name='indexDeform3.004')
for _i, _w in zip([13, 18, 19, 22, 23, 62, 103, 155, 156, 163, 165, 253, 262, 268, 269, 270, 271, 273, 274, 275, 276, 277, 278, 279, 281, 282, 283, 284, 285, 286, 287, 288, 289, 290, 291, 292, 293, 294, 295, 296, 297], [0.05553, 0.08333, 0.0, 0.02463, 0.005683, 0.006384, 0.04156, 0.0, 0.1227, 0.0, 0.09144, 0.0, 0.0, 0.118, 0.05819, 0.02925, 0.1542, 0.3559, 0.1864, 0.1668, 0.3141, 0.3065, 0.218, 0.3684, 0.6718, 0.6865, 0.6826, 0.6704, 0.6605, 0.6438, 0.6621, 0.976, 0.9643, 0.9687, 0.9644, 0.9632, 0.9658, 0.9616, 0.9675, 0.9824, 0.978]): _vg.add([_i], _w, 'REPLACE')
_m = ob_left_hand.modifiers.new('Armature', 'ARMATURE')
_m.object = ob_armature
_m = ob_left_hand.modifiers.new('Set Split Normals', 'NORMAL_EDIT')
_m.mix_mode = 'ADD'
ob_text_005.location = (-0.5445, -1.51, 11.73)
ob_text_005.rotation_euler = (1.571, -0.0, 0.0)
ob_text_005.lineart.crease_threshold = 0.0
ob_text_004.location = (1.708, -1.51, 11.73)
ob_text_004.rotation_euler = (1.571, -0.0, 0.0)
ob_text_004.lineart.crease_threshold = 0.0
ob_text_003.location = (-1.55, -1.51, 13.0)
ob_text_003.rotation_euler = (1.571, -0.0, 0.0)
ob_text_003.lineart.crease_threshold = 0.0
ob_text_002.location = (-1.343, -1.51, 8.716)
ob_text_002.rotation_euler = (1.571, -0.0, 0.0)
ob_text_002.lineart.crease_threshold = 0.0
ob_text_001.location = (1.679, -1.51, 7.444)
ob_text_001.rotation_euler = (1.571, -0.0, 0.0)
ob_text_001.lineart.crease_threshold = 0.0
ob_text.location = (-0.5741, -1.51, 7.444)
ob_text.rotation_euler = (1.571, -0.0, 0.0)
ob_text.lineart.crease_threshold = 0.0
ob_switch_onoff.location = (0.01725, -1.51, 5.789)
ob_switch_onoff.lineart.crease_threshold = 0.0
ob_armature.location = (-6.166, 0.5431, 0.7988)
ob_armature.scale = (2.958, 2.958, 2.958)
ob_armature.show_in_front = True
ob_armature.lineart.crease_threshold = 0.0

# ---- collection membership
col_collection_1.objects.link(ob_left_hand)
col_collection_11.objects.link(ob_text_005)
col_collection_11.objects.link(ob_text_004)
col_collection_11.objects.link(ob_text_003)
col_collection_11.objects.link(ob_text_002)
col_collection_11.objects.link(ob_text_001)
col_collection_11.objects.link(ob_text)
col_collection_11.objects.link(ob_switch_onoff)
col_collection_11.objects.link(ob_armature)

# ---- scene / render settings (as saved in the file)
scene.frame_start = 0; scene.frame_end = 180; scene.frame_set(0)
scene.render.engine = 'BLENDER_EEVEE_NEXT'
scene.render.resolution_percentage = 50
scene.render.dither_intensity = 0.0
scene.cycles.use_denoising = False
scene.cycles.samples = 128
scene.cycles.sampling_pattern = 'TABULATED_SOBOL'
scene.cycles.light_sampling_threshold = 0.0
scene.cycles.use_adaptive_sampling = False
scene.cycles.use_light_tree = False
scene.cycles.blur_glossy = 0.0
scene.cycles.sample_clamp_indirect = 0.0
scene.view_settings.view_transform = 'Standard'
bpy.context.view_layer.update()

# ---- added for rendering (the .blend has no active camera and no usable light): camera, sun
cam_auto = bpy.data.cameras.new('AutoCamera')
cam_auto.lens = 50.0
cam_auto.sensor_width = 36.0
cam_auto.clip_end = 1000.0
ob_auto_camera = bpy.data.objects.new('AutoCamera', cam_auto)
scene.collection.objects.link(ob_auto_camera)
ob_auto_camera.location = (22.196, -26.2461, 22.829)
ob_auto_camera.rotation_euler = (1.09748, -7.21219e-08, 0.694738)
scene.camera = ob_auto_camera
light_auto_sun = bpy.data.lights.new('AutoSun', 'SUN')
light_auto_sun.energy = 3.0
light_auto_sun.angle = 0.0523599
ob_auto_sun = bpy.data.objects.new('AutoSun', light_auto_sun)
scene.collection.objects.link(ob_auto_sun)
ob_auto_sun.rotation_euler = (0.872665, 0.174533, 0.523599)
bpy.context.view_layer.update()
